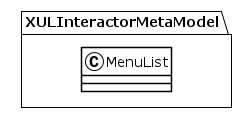

The diagram above was rendered by PlantUML. Its source (embedded in the PNG):
@startuml
!theme plain
package XULInteractorMetaModel {
class MenuList {
}
}
@enduml